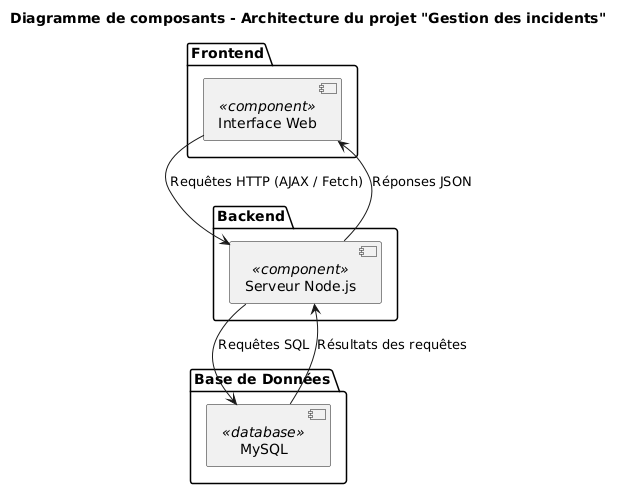

The diagram above was rendered by PlantUML. Its source (embedded in the PNG):
@startuml
title Diagramme de composants - Architecture du projet "Gestion des incidents"

package "Frontend" {
  [Interface Web] <<component>>
}

package "Backend" {
  [Serveur Node.js] <<component>>
}

package "Base de Données" {
  [MySQL] <<database>>
}

' Relations
[Interface Web] --> [Serveur Node.js] : Requêtes HTTP (AJAX / Fetch)
[Serveur Node.js] --> [MySQL] : Requêtes SQL
[MySQL] --> [Serveur Node.js] : Résultats des requêtes
[Serveur Node.js] --> [Interface Web] : Réponses JSON
@enduml